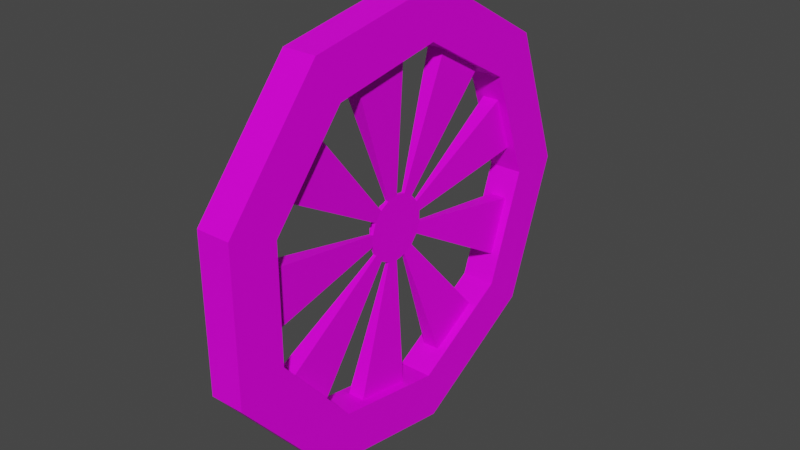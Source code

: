 # Source: Wheel.blend  (saved by Blender 2.82.7; exported with 4.5.12 LTS)
import bpy
from mathutils import Matrix  # noqa: F401  (used for matrix-valued properties, if any)

bpy.ops.wm.read_factory_settings(use_empty=True)
scene = bpy.context.scene
scene.name = 'Scene'

# ---- collections
col_collection = bpy.data.collections.new('Collection'); scene.collection.children.link(col_collection)

# ---- images (referenced by path relative to the original .blend; pixels are not part of the script)
import os
ASSET_DIR = os.environ.get("B2B_ASSET_DIR", "")  # directory of the original .blend (textures are referenced by path, not embedded)
HERE = os.path.dirname(os.path.abspath(__file__))  # packed textures are extracted next to this script under _unpacked/

def load_image(name, relpath, width, height, colorspace="sRGB"):
    """Load a texture the original file referenced (path relative to the .blend, or extracted next to this script)."""
    p = next((c for c in (os.path.join(HERE, relpath), os.path.join(ASSET_DIR, relpath)) if relpath and os.path.exists(c)), "")
    if p:
        img = bpy.data.images.load(p, check_existing=True)
        img.name = name
    else:  # same state as the original file: an image datablock whose file is absent (Cycles renders it pink)
        img = bpy.data.images.new(name, width, height)
        img.source = "FILE"
        img.filepath = "//" + (relpath or name)
    img.colorspace_settings.name = colorspace
    return img
img_material_png = load_image('Material.png', 'Material.png', 1024, 1024, 'sRGB')
img_locomotiva_psd_007 = load_image('Locomotiva.psd.007', 'Locomotiva.psd', 1024, 1024, 'sRGB')

# ---- materials (node trees are filled in below, after node groups)
mat_material_021 = bpy.data.materials.new('Material.021')
mat_material_021.use_transparent_shadow = False
mat_material_020 = bpy.data.materials.new('Material.020')
mat_material_020.use_transparent_shadow = False

# ---- material node trees
mat_material_021.use_nodes = True; mat_material_021.node_tree.nodes.clear()
_N = mat_material_021.node_tree.nodes; _L = mat_material_021.node_tree.links
n0 = _N.new('ShaderNodeOutputMaterial'); n0.name = 'Material Output'; n0.location = (300, 300)
n1 = _N.new('ShaderNodeBsdfPrincipled'); n1.name = 'Principled BSDF'; n1.location = (10, 300)
n1.distribution = 'GGX'
n1.subsurface_method = 'BURLEY'
n1.inputs[3].default_value = 1.45
n1.inputs[13].default_value = 0.2
n1.inputs[27].default_value = (0.0, 0.0, 0.0, 1.0)
n1.inputs[28].default_value = 1.0
n2 = _N.new('ShaderNodeTexImage'); n2.name = 'Image Texture.001'; n2.location = (-257, 235)
n2.image = img_material_png
_L.new(n1.outputs[0], n0.inputs[0])
_L.new(n2.outputs[0], n1.inputs[0])
n0.is_active_output = True
mat_material_020.use_nodes = True; mat_material_020.node_tree.nodes.clear()
_N = mat_material_020.node_tree.nodes; _L = mat_material_020.node_tree.links
n0 = _N.new('ShaderNodeOutputMaterial'); n0.name = 'Material Output'; n0.location = (300, 300)
n1 = _N.new('ShaderNodeBsdfPrincipled'); n1.name = 'Principled BSDF'; n1.location = (10, 300)
n1.distribution = 'GGX'
n1.subsurface_method = 'BURLEY'
n1.inputs[3].default_value = 1.45
n1.inputs[27].default_value = (0.0, 0.0, 0.0, 1.0)
n1.inputs[28].default_value = 1.0
n2 = _N.new('ShaderNodeTexImage'); n2.name = 'Image Texture'; n2.location = (-402, 105)
n2.image = img_locomotiva_psd_007
_L.new(n1.outputs[0], n0.inputs[0])
_L.new(n2.outputs[0], n1.inputs[0])
n0.is_active_output = True

# ---- world
world_world = bpy.data.worlds.new('World'); scene.world = world_world
world_world.use_nodes = True; world_world.node_tree.nodes.clear()
_N = world_world.node_tree.nodes; _L = world_world.node_tree.links
n0 = _N.new('ShaderNodeOutputWorld'); n0.name = 'World Output'; n0.location = (300, 300)
n1 = _N.new('ShaderNodeBackground'); n1.name = 'Background'; n1.location = (10, 300)
n1.inputs[0].default_value = (0.05088, 0.05088, 0.05088, 1.0)
_L.new(n1.outputs[0], n0.inputs[0])
n0.is_active_output = True
world_world.color = (0.05088, 0.05088, 0.05088)
world_world.use_sun_shadow = False
world_world.sun_shadow_jitter_overblur = 0.0

# ---- meshes
me_plane_015 = bpy.data.meshes.new('Plane.015')
me_plane_015.from_pydata([(-0.7381, 0.04385, 0.3311), (-0.7381, -0.004575, 0.3396), (-0.7381, -0.012, 0.3308), (-0.7381, -0.01571, 0.3206), (-0.7381, -0.01571, 0.309), (-0.7381, -0.012, 0.2988), (-0.7381, -0.004575, 0.29), (-0.7381, 0.004821, 0.2846), (-0.7381, 0.01619, 0.2826), (-0.7381, 0.02688, 0.2844), (-0.7381, 0.03688, 0.2902), (-0.7381, 0.04385, 0.2985), (-0.7381, 0.0478, 0.3094), (-0.7381, 0.0478, 0.3202), (-0.7263, 0.03688, 0.3394), (-0.7263, 0.02688, 0.3452), (-0.7263, -0.004575, 0.3396), (-0.7263, -0.01571, 0.3206), (-0.7263, -0.01571, 0.309), (-0.7263, 0.004821, 0.2846), (-0.7263, 0.01619, 0.2826), (-0.7263, 0.04385, 0.2985), (-0.7263, 0.0478, 0.3202), (-0.7263, 0.01619, 0.347), (-0.7263, 0.004821, 0.345), (-0.7263, -0.012, 0.3308), (-0.7263, -0.012, 0.2988), (-0.7263, -0.004575, 0.29), (-0.7263, 0.02688, 0.2844), (-0.7263, 0.03688, 0.2902), (-0.7263, 0.0478, 0.3094), (-0.7263, 0.04385, 0.3311), (-0.7263, 0.03919, 0.3421), (-0.7263, 0.02808, 0.3485), (-0.7263, 0.01621, 0.3506), (-0.7263, 0.003578, 0.3484), (-0.7263, -0.006863, 0.3424), (-0.7263, -0.01511, 0.3325), (-0.7263, -0.01923, 0.3212), (-0.7263, -0.01923, 0.3084), (-0.7263, -0.01511, 0.2971), (-0.7263, -0.006863, 0.2872), (-0.7263, 0.003578, 0.2812), (-0.7263, 0.01621, 0.279), (-0.7263, 0.02808, 0.2811), (-0.7263, 0.03919, 0.2875), (-0.7263, 0.04694, 0.2967), (-0.7263, 0.05133, 0.3088), (-0.7263, 0.05133, 0.3208), (-0.7263, 0.04694, 0.3329), (-0.7217, 0.0311, 0.357), (-0.7217, 0.01626, 0.3596), (-0.7217, 0.0004681, 0.3568), (-0.7217, -0.01258, 0.3493), (-0.7217, -0.02289, 0.337), (-0.7217, -0.02804, 0.3228), (-0.7217, -0.02804, 0.3068), (-0.7217, -0.02289, 0.2926), (-0.7217, 0.0311, 0.2726), (-0.7217, 0.04499, 0.2807), (-0.7217, 0.05467, 0.2922), (-0.7217, 0.06016, 0.3223), (-0.7217, 0.05467, 0.3374), (-0.7263, 0.04499, 0.3489), (-0.7263, 0.0311, 0.357), (-0.7217, 0.04499, 0.3489), (-0.7263, 0.01626, 0.3596), (-0.7263, 0.0004681, 0.3568), (-0.7263, -0.01258, 0.3493), (-0.7263, -0.02289, 0.337), (-0.7263, -0.02804, 0.3228), (-0.7263, -0.02804, 0.3068), (-0.7263, -0.02289, 0.2926), (-0.7263, -0.01258, 0.2803), (-0.7217, -0.01258, 0.2803), (-0.7263, 0.0004681, 0.2728), (-0.7263, 0.01626, 0.27), (-0.7217, 0.0004681, 0.2728), (-0.7217, 0.01626, 0.27), (-0.7263, 0.0311, 0.2726), (-0.7263, 0.04499, 0.2807), (-0.7263, 0.05467, 0.2922), (-0.7263, 0.06016, 0.3073), (-0.7217, 0.06016, 0.3073), (-0.7263, 0.06016, 0.3223), (-0.7263, 0.05467, 0.3374), (-0.7357, 0.1609, 0.4855), (-0.7357, 0.09144, 0.5256), (-0.7123, 0.1609, 0.4855), (-0.7123, 0.09144, 0.5256), (-0.7357, 0.01724, 0.5387), (-0.7357, -0.06172, 0.5248), (-0.7123, 0.01724, 0.5387), (-0.7123, -0.06172, 0.5248), (-0.7357, -0.127, 0.4871), (-0.7357, -0.1785, 0.4257), (-0.7123, -0.127, 0.4871), (-0.7123, -0.1785, 0.4257), (-0.7357, -0.2043, 0.3549), (-0.7357, -0.2043, 0.2747), (-0.7123, -0.2043, 0.3549), (-0.7123, -0.2043, 0.2747), (-0.7357, -0.1785, 0.2039), (-0.7357, -0.127, 0.1425), (-0.7123, -0.1785, 0.2039), (-0.7123, -0.127, 0.1425), (-0.7357, -0.06172, 0.1048), (-0.7357, 0.01724, 0.09089), (-0.7123, -0.06172, 0.1048), (-0.7123, 0.01724, 0.09089), (-0.7357, 0.09144, 0.104), (-0.7357, 0.1609, 0.1441), (-0.7123, 0.09144, 0.104), (-0.7123, 0.1609, 0.1441), (-0.7357, 0.2093, 0.2018), (-0.7357, 0.2367, 0.2771), (-0.7123, 0.2093, 0.2018), (-0.7123, 0.2367, 0.2771), (-0.7357, 0.2367, 0.3525), (-0.7357, 0.2093, 0.4278), (-0.7123, 0.2367, 0.3525), (-0.7123, 0.2093, 0.4278), (-0.7474, -0.1012, 0.5178), (-0.7006, 0.1956, 0.1641), (-0.7006, 0.2504, 0.3148), (-0.7006, 0.1956, 0.4655), (-0.7474, 0.05672, 0.08393), (-0.7474, 0.1956, 0.4655), (-0.7474, 0.2504, 0.3148), (-0.7006, 0.05672, 0.08393), (-0.7474, 0.2495, 0.1189), (-0.7474, 0.06894, 0.01466), (-0.7474, -0.1364, 0.05086), (-0.7474, -0.2704, 0.2106), (-0.7474, -0.2704, 0.419), (-0.7474, -0.1364, 0.5787), (-0.7474, 0.06894, 0.6149), (-0.7474, 0.3208, 0.3148), (-0.7474, 0.2495, 0.5107), (-0.7474, 0.1956, 0.1641), (-0.7474, -0.1012, 0.1118), (-0.7474, -0.2043, 0.2346), (-0.7474, -0.2043, 0.395), (-0.7474, 0.05672, 0.5457), (-0.7006, 0.2495, 0.1189), (-0.7006, 0.06894, 0.01466), (-0.7006, -0.1364, 0.05086), (-0.7006, -0.2704, 0.2106), (-0.7006, -0.2704, 0.419), (-0.7006, -0.1364, 0.5787), (-0.7006, 0.06894, 0.6149), (-0.7006, 0.3208, 0.3148), (-0.7006, 0.2495, 0.5107), (-0.7006, -0.1012, 0.1118), (-0.7006, -0.2043, 0.2346), (-0.7006, -0.2043, 0.395), (-0.7006, -0.1012, 0.5178), (-0.7006, 0.05672, 0.5457), (-0.7381, 0.004821, 0.345), (-0.7381, 0.01619, 0.347), (-0.7381, 0.02688, 0.3452), (-0.7381, 0.03688, 0.3394)], [], [(21, 11, 0, 31), (26, 18, 4, 5), (30, 21, 11, 12), (15, 14, 161, 160), (19, 27, 6, 7), (31, 22, 13, 0), (24, 23, 159, 158), (28, 20, 8, 9), (25, 16, 1, 2), (21, 29, 10, 11), (18, 17, 3, 4), (14, 31, 0, 161), (27, 26, 5, 6), (23, 15, 160, 159), (16, 24, 158, 1), (20, 19, 7, 8), (159, 160, 161, 0, 13, 12, 11, 10, 9, 8, 7, 6, 5, 4, 3, 2, 1, 158), (22, 30, 12, 13), (38, 37, 25, 17), (45, 44, 28, 29), (46, 21, 31, 49), (40, 39, 18, 26), (47, 46, 21, 30), (33, 32, 14, 15), (42, 41, 27, 19), (49, 48, 22, 31), (35, 34, 23, 24), (44, 43, 20, 28), (37, 36, 16, 25), (46, 45, 29, 21), (39, 38, 17, 18), (32, 49, 31, 14), (41, 40, 26, 27), (34, 33, 15, 23), (36, 35, 24, 16), (43, 42, 19, 20), (79, 76, 43, 44), (69, 68, 36, 37), (73, 72, 40, 41), (81, 80, 45, 46), (80, 79, 44, 45), (63, 85, 49, 32), (85, 84, 48, 49), (66, 64, 33, 34), (68, 67, 35, 36), (67, 66, 34, 35), (84, 82, 47, 48), (71, 70, 38, 39), (70, 69, 37, 38), (76, 75, 42, 43), (82, 81, 46, 47), (72, 71, 39, 40), (75, 73, 41, 42), (48, 47, 30, 22), (64, 63, 32, 33), (76, 79, 58, 78), (68, 69, 54, 53), (72, 73, 74, 57), (80, 81, 60, 59), (79, 80, 59, 58), (85, 63, 65, 62), (84, 85, 62, 61), (64, 66, 51, 50), (67, 68, 53, 52), (66, 67, 52, 51), (82, 84, 61, 83), (70, 71, 56, 55), (69, 70, 55, 54), (85, 62, 60, 81), (81, 82, 83, 60), (71, 72, 57, 56), (73, 75, 77, 74), (50, 51, 52, 53, 54, 55, 56, 57, 74, 77, 78, 58, 59, 60, 83, 61, 62, 65), (63, 64, 50, 65), (104, 57, 72, 102), (111, 80, 59, 113), (102, 72, 73, 103), (112, 58, 79, 110), (91, 67, 52, 93), (105, 74, 57, 104), (110, 79, 80, 111), (119, 85, 62, 121), (92, 51, 66, 90), (113, 59, 58, 112), (120, 61, 84, 118), (90, 66, 67, 91), (99, 71, 56, 101), (118, 84, 85, 119), (93, 52, 51, 92), (100, 55, 70, 98), (121, 62, 61, 120), (98, 70, 71, 99), (107, 76, 78, 109), (87, 64, 50, 89), (101, 56, 55, 100), (108, 77, 75, 106), (115, 82, 83, 117), (88, 65, 63, 86), (106, 75, 76, 107), (116, 60, 81, 114), (86, 63, 64, 87), (78, 76, 75, 77), (127, 86, 87, 143), (157, 89, 88, 125), (143, 87, 89, 157), (97, 54, 53, 96), (122, 91, 93, 156), (157, 92, 90, 143), (143, 90, 91, 122), (103, 73, 74, 105), (156, 96, 94, 122), (122, 94, 95, 142), (155, 97, 96, 156), (94, 68, 69, 95), (154, 101, 100, 155), (141, 99, 101, 154), (155, 100, 98, 142), (117, 83, 60, 116), (140, 103, 105, 153), (153, 105, 104, 154), (141, 102, 103, 140), (95, 69, 54, 97), (129, 109, 108, 153), (140, 106, 107, 126), (153, 108, 106, 140), (89, 50, 65, 88), (126, 107, 109, 129), (154, 104, 102, 141), (129, 112, 110, 126), (126, 110, 111, 139), (123, 113, 112, 129), (114, 81, 82, 115), (139, 114, 115, 128), (124, 117, 116, 123), (128, 115, 117, 124), (109, 78, 77, 108), (124, 120, 118, 128), (128, 118, 119, 127), (125, 121, 120, 124), (96, 53, 68, 94), (142, 95, 97, 155), (156, 93, 92, 157), (125, 88, 86, 127), (123, 116, 114, 139), (127, 119, 121, 125), (139, 111, 113, 123), (142, 98, 99, 141), (150, 136, 135, 149), (152, 138, 136, 150), (144, 130, 137, 151), (151, 137, 138, 152), (145, 131, 130, 144), (146, 132, 131, 145), (147, 133, 132, 146), (148, 134, 133, 147), (149, 135, 134, 148), (141, 133, 134, 142), (139, 130, 131, 126), (127, 138, 137, 128), (142, 134, 135, 122), (126, 131, 132, 140), (122, 135, 136, 143), (140, 132, 133, 141), (128, 137, 130, 139), (143, 136, 138, 127), (154, 155, 148, 147), (123, 129, 145, 144), (125, 124, 151, 152), (155, 156, 149, 148), (129, 153, 146, 145), (156, 157, 150, 149), (153, 154, 147, 146), (124, 123, 144, 151), (157, 125, 152, 150), (29, 28, 9, 10), (17, 25, 2, 3)])
_uv = me_plane_015.uv_layers.new(name='UVMap')
_uv.uv.foreach_set('vector', [0.1237, 0.7925, 0.1256, 0.7925, 0.1256, 0.7872, 0.1237, 0.7872, 0.1356, 0.5884, 0.1356, 0.5884, 0.1357, 0.5884, 0.1357, 0.5884, 0.04468, 0.5564, 0.04468, 0.5573, 0.04562, 0.5573, 0.04562, 0.5564, 0.1251, 0.5896, 0.1251, 0.5895, 0.125, 0.5895, 0.125, 0.5896, 0.1252, 0.5898, 0.1252, 0.5899, 0.1253, 0.5899, 0.1253, 0.5898, 0.04468, 0.5547, 0.04468, 0.5555, 0.04562, 0.5555, 0.04562, 0.5547, 0.1251, 0.5898, 0.1251, 0.5897, 0.125, 0.5897, 0.125, 0.5898, 0.1252, 0.5896, 0.1252, 0.5897, 0.1253, 0.5897, 0.1253, 0.5896, 0.1356, 0.5886, 0.1356, 0.5887, 0.1357, 0.5887, 0.1357, 0.5886, 0.04468, 0.5573, 0.04468, 0.558, 0.04562, 0.558, 0.04562, 0.5573, 0.1356, 0.5884, 0.1356, 0.5885, 0.1357, 0.5885, 0.1357, 0.5884, 0.04468, 0.554, 0.04468, 0.5547, 0.04562, 0.5547, 0.04562, 0.554, 0.1356, 0.5883, 0.1356, 0.5884, 0.1357, 0.5884, 0.1357, 0.5883, 0.1251, 0.5897, 0.1251, 0.5896, 0.125, 0.5896, 0.125, 0.5897, 0.1251, 0.5899, 0.1251, 0.5898, 0.125, 0.5898, 0.125, 0.5899, 0.1252, 0.5897, 0.1252, 0.5898, 0.1253, 0.5898, 0.1253, 0.5897, 0.2814, 0.9164, 0.2814, 0.9162, 0.2813, 0.916, 0.2812, 0.9158, 0.281, 0.9157, 0.2808, 0.9157, 0.2806, 0.9157, 0.2804, 0.9158, 0.2803, 0.916, 0.2802, 0.9162, 0.2802, 0.9164, 0.2803, 0.9166, 0.2804, 0.9167, 0.2806, 0.9168, 0.2808, 0.9169, 0.281, 0.9168, 0.2812, 0.9167, 0.2813, 0.9166, 0.04468, 0.5555, 0.04468, 0.5564, 0.04562, 0.5564, 0.04562, 0.5555, 0.2731, 0.922, 0.2732, 0.9222, 0.2732, 0.9222, 0.2732, 0.922, 0.2741, 0.9214, 0.2739, 0.9213, 0.2739, 0.9213, 0.2741, 0.9214, 0.2743, 0.9216, 0.2742, 0.9216, 0.2742, 0.9222, 0.2743, 0.9222, 0.2732, 0.9216, 0.2731, 0.9218, 0.2732, 0.9218, 0.2732, 0.9216, 0.2743, 0.9218, 0.2743, 0.9216, 0.2742, 0.9216, 0.2743, 0.9218, 0.2739, 0.9225, 0.2741, 0.9224, 0.2741, 0.9223, 0.2739, 0.9224, 0.2735, 0.9213, 0.2733, 0.9214, 0.2733, 0.9214, 0.2735, 0.9213, 0.2743, 0.9222, 0.2743, 0.922, 0.2743, 0.922, 0.2742, 0.9222, 0.2735, 0.9225, 0.2737, 0.9225, 0.2737, 0.9225, 0.2735, 0.9224, 0.2739, 0.9213, 0.2737, 0.9212, 0.2737, 0.9213, 0.2739, 0.9213, 0.2732, 0.9222, 0.2733, 0.9224, 0.2733, 0.9223, 0.2732, 0.9222, 0.2743, 0.9216, 0.2741, 0.9214, 0.2741, 0.9214, 0.2742, 0.9216, 0.2731, 0.9218, 0.2731, 0.922, 0.2732, 0.922, 0.2732, 0.9218, 0.2741, 0.9224, 0.2743, 0.9222, 0.2742, 0.9222, 0.2741, 0.9223, 0.2733, 0.9214, 0.2732, 0.9216, 0.2732, 0.9216, 0.2733, 0.9214, 0.2737, 0.9225, 0.2739, 0.9225, 0.2739, 0.9224, 0.2737, 0.9225, 0.2733, 0.9224, 0.2735, 0.9225, 0.2735, 0.9224, 0.2733, 0.9223, 0.2737, 0.9212, 0.2735, 0.9213, 0.2735, 0.9213, 0.2737, 0.9213, 0.08648, 0.4836, 0.08622, 0.4836, 0.08622, 0.4837, 0.08642, 0.4838, 0.08553, 0.4848, 0.08571, 0.485, 0.08581, 0.4849, 0.08566, 0.4847, 0.08571, 0.4838, 0.08553, 0.484, 0.08566, 0.4841, 0.08581, 0.4839, 0.08689, 0.484, 0.08672, 0.4838, 0.08662, 0.4839, 0.08676, 0.4841, 0.08672, 0.4838, 0.08648, 0.4836, 0.08642, 0.4838, 0.08662, 0.4839, 0.08672, 0.485, 0.08689, 0.4848, 0.08676, 0.4847, 0.08662, 0.4849, 0.08689, 0.4848, 0.08699, 0.4845, 0.08683, 0.4845, 0.08676, 0.4847, 0.08622, 0.4852, 0.08648, 0.4851, 0.08642, 0.485, 0.08622, 0.485, 0.08571, 0.485, 0.08594, 0.4851, 0.08599, 0.485, 0.08581, 0.4849, 0.08594, 0.4851, 0.08622, 0.4852, 0.08622, 0.485, 0.08599, 0.485, 0.08699, 0.4845, 0.08699, 0.4842, 0.08683, 0.4843, 0.08683, 0.4845, 0.08544, 0.4842, 0.08544, 0.4845, 0.08559, 0.4845, 0.08559, 0.4843, 0.08544, 0.4845, 0.08553, 0.4848, 0.08566, 0.4847, 0.08559, 0.4845, 0.08622, 0.4836, 0.08594, 0.4836, 0.08599, 0.4838, 0.08622, 0.4837, 0.08699, 0.4842, 0.08689, 0.484, 0.08676, 0.4841, 0.08683, 0.4843, 0.08553, 0.484, 0.08544, 0.4842, 0.08559, 0.4843, 0.08566, 0.4841, 0.08594, 0.4836, 0.08571, 0.4838, 0.08581, 0.4839, 0.08599, 0.4838, 0.2743, 0.922, 0.2743, 0.9218, 0.2743, 0.9218, 0.2743, 0.922, 0.08648, 0.4851, 0.08672, 0.485, 0.08662, 0.4849, 0.08642, 0.485, 0.2868, 0.858, 0.2868, 0.8578, 0.2867, 0.8578, 0.2867, 0.858, 0.1222, 0.5623, 0.1222, 0.5603, 0.1214, 0.5603, 0.1215, 0.5623, 0.1222, 0.5531, 0.1222, 0.5511, 0.1215, 0.5511, 0.1214, 0.5531, 0.2893, 0.9087, 0.2893, 0.9089, 0.2894, 0.9089, 0.2894, 0.9087, 0.2868, 0.8578, 0.2868, 0.8575, 0.2867, 0.8575, 0.2867, 0.8578, 0.2893, 0.9097, 0.2893, 0.9099, 0.2894, 0.9099, 0.2894, 0.9097, 0.2893, 0.9095, 0.2893, 0.9097, 0.2894, 0.9097, 0.2894, 0.9095, 0.1216, 0.5921, 0.1216, 0.5945, 0.1224, 0.5945, 0.1224, 0.5921, 0.1216, 0.5971, 0.1216, 0.5993, 0.1224, 0.5993, 0.1224, 0.5971, 0.1216, 0.5945, 0.1216, 0.5971, 0.1224, 0.5971, 0.1224, 0.5945, 0.2893, 0.9092, 0.2893, 0.9095, 0.2894, 0.9095, 0.2894, 0.9092, 0.1222, 0.558, 0.1222, 0.5554, 0.1214, 0.5554, 0.1214, 0.558, 0.1222, 0.5603, 0.1222, 0.558, 0.1214, 0.558, 0.1214, 0.5603, 0.2893, 0.9097, 0.2894, 0.9097, 0.2894, 0.9089, 0.2893, 0.9089, 0.2893, 0.9089, 0.2893, 0.9092, 0.2894, 0.9092, 0.2894, 0.9089, 0.1222, 0.5554, 0.1222, 0.5531, 0.1214, 0.5531, 0.1214, 0.5554, 0.2832, 0.8582, 0.2832, 0.8579, 0.2831, 0.8579, 0.2831, 0.8582, 0.3235, 0.8726, 0.3237, 0.8727, 0.324, 0.8726, 0.3242, 0.8725, 0.3244, 0.8723, 0.3245, 0.872, 0.3245, 0.8717, 0.3244, 0.8715, 0.3242, 0.8712, 0.324, 0.8711, 0.3237, 0.8711, 0.3235, 0.8711, 0.3232, 0.8712, 0.323, 0.8714, 0.3229, 0.8717, 0.3229, 0.872, 0.323, 0.8723, 0.3232, 0.8725, 0.1216, 0.5899, 0.1216, 0.5921, 0.1224, 0.5921, 0.1224, 0.5899, 0.3244, 0.8839, 0.3246, 0.8867, 0.3246, 0.8867, 0.3248, 0.8839, 0.2891, 0.9063, 0.2893, 0.9087, 0.2894, 0.9087, 0.2895, 0.9063, 0.2703, 0.9199, 0.273, 0.9215, 0.2732, 0.9213, 0.2712, 0.9188, 0.324, 0.8869, 0.3238, 0.8839, 0.3237, 0.8839, 0.3236, 0.8869, 0.3238, 0.8525, 0.3239, 0.8555, 0.324, 0.8555, 0.3242, 0.8525, 0.3262, 0.8688, 0.3242, 0.8712, 0.3244, 0.8715, 0.3271, 0.8699, 0.275, 0.9181, 0.274, 0.9211, 0.2742, 0.9213, 0.2763, 0.9188, 0.146, 0.9159, 0.1475, 0.9418, 0.1482, 0.9418, 0.1497, 0.9159, 0.3229, 0.9045, 0.3228, 0.9013, 0.3227, 0.9013, 0.3225, 0.9045, 0.3212, 0.8688, 0.3232, 0.8712, 0.3235, 0.8711, 0.3224, 0.8681, 0.323, 0.8978, 0.3232, 0.901, 0.3233, 0.901, 0.3234, 0.8978, 0.2737, 0.9259, 0.2737, 0.9227, 0.2734, 0.9226, 0.2723, 0.9256, 0.3237, 0.9045, 0.3236, 0.9013, 0.3235, 0.9013, 0.3233, 0.9045, 0.2776, 0.9226, 0.2745, 0.922, 0.2744, 0.9223, 0.2771, 0.9239, 0.3251, 0.8756, 0.324, 0.8726, 0.3237, 0.8727, 0.3237, 0.8759, 0.3237, 0.8426, 0.3236, 0.8394, 0.3235, 0.8394, 0.3233, 0.8426, 0.3203, 0.8739, 0.323, 0.8723, 0.3229, 0.872, 0.3198, 0.8725, 0.2698, 0.9226, 0.2729, 0.922, 0.2729, 0.9217, 0.2698, 0.9212, 0.3225, 0.9045, 0.3223, 0.9013, 0.3223, 0.9013, 0.3221, 0.9045, 0.3242, 0.8425, 0.324, 0.8394, 0.3239, 0.8394, 0.3237, 0.8425, 0.3276, 0.8711, 0.3245, 0.8717, 0.3245, 0.872, 0.3276, 0.8726, 0.3246, 0.8425, 0.3244, 0.8394, 0.3243, 0.8394, 0.3242, 0.8425, 0.3233, 0.8426, 0.3232, 0.8394, 0.3231, 0.8394, 0.3229, 0.8426, 0.2895, 0.9124, 0.2894, 0.9099, 0.2893, 0.9099, 0.2891, 0.9124, 0.2723, 0.9181, 0.2734, 0.9211, 0.2737, 0.9211, 0.2737, 0.9179, 0.146, 0.9418, 0.1444, 0.9159, 0.1437, 0.9159, 0.1422, 0.9418, 0.2763, 0.9249, 0.2742, 0.9225, 0.274, 0.9226, 0.275, 0.9257, 0.2871, 0.8582, 0.2872, 0.8581, 0.2872, 0.8579, 0.2871, 0.8579, 0.3204, 0.9032, 0.3206, 0.9026, 0.3206, 0.9013, 0.3204, 0.9006, 0.3213, 0.9006, 0.3211, 0.9013, 0.3211, 0.9026, 0.3213, 0.9032, 0.3204, 0.9006, 0.3206, 0.9013, 0.3211, 0.9013, 0.3213, 0.9006, 0.3271, 0.8738, 0.3244, 0.8723, 0.3242, 0.8725, 0.3262, 0.8749, 0.3204, 0.8978, 0.3206, 0.8985, 0.3211, 0.8985, 0.3213, 0.8978, 0.3213, 0.9006, 0.3211, 0.8999, 0.3206, 0.8999, 0.3204, 0.9006, 0.3204, 0.9006, 0.3206, 0.8999, 0.3206, 0.8985, 0.3204, 0.8978, 0.3111, 0.9196, 0.3113, 0.9221, 0.3113, 0.9221, 0.3115, 0.9196, 0.3117, 0.9263, 0.3115, 0.9258, 0.3111, 0.9258, 0.3109, 0.9263, 0.3109, 0.9263, 0.3111, 0.9258, 0.3111, 0.9247, 0.3109, 0.9241, 0.3117, 0.9241, 0.3115, 0.9247, 0.3115, 0.9258, 0.3117, 0.9263, 0.2712, 0.925, 0.2732, 0.9225, 0.273, 0.9223, 0.2703, 0.9239, 0.3117, 0.9213, 0.3115, 0.922, 0.3115, 0.9234, 0.3117, 0.9241, 0.3109, 0.9213, 0.3111, 0.922, 0.3115, 0.922, 0.3117, 0.9213, 0.3117, 0.9241, 0.3115, 0.9234, 0.3111, 0.9234, 0.3109, 0.9241, 0.3198, 0.8712, 0.3229, 0.8717, 0.323, 0.8714, 0.3203, 0.8698, 0.3109, 0.9191, 0.3111, 0.9196, 0.3115, 0.9196, 0.3117, 0.9191, 0.3117, 0.9191, 0.3115, 0.9196, 0.3115, 0.9207, 0.3117, 0.9213, 0.3109, 0.9213, 0.3111, 0.9207, 0.3111, 0.9196, 0.3109, 0.9191, 0.3246, 0.9042, 0.3244, 0.9013, 0.3243, 0.9013, 0.3242, 0.9042, 0.3213, 0.9006, 0.3215, 0.8999, 0.3215, 0.8985, 0.3213, 0.8978, 0.3221, 0.8978, 0.3219, 0.8985, 0.3219, 0.8999, 0.3221, 0.9006, 0.3213, 0.8978, 0.3215, 0.8985, 0.3219, 0.8985, 0.3221, 0.8978, 0.3224, 0.8756, 0.3235, 0.8726, 0.3232, 0.8725, 0.3212, 0.8749, 0.3221, 0.9006, 0.3219, 0.8999, 0.3215, 0.8999, 0.3213, 0.9006, 0.3117, 0.9213, 0.3115, 0.9207, 0.3111, 0.9207, 0.3109, 0.9213, 0.3213, 0.9006, 0.3215, 0.9013, 0.3219, 0.9013, 0.3221, 0.9006, 0.3221, 0.9006, 0.3219, 0.9013, 0.3219, 0.9026, 0.3221, 0.9032, 0.3213, 0.9032, 0.3215, 0.9026, 0.3215, 0.9013, 0.3213, 0.9006, 0.2771, 0.9199, 0.2744, 0.9215, 0.2745, 0.9217, 0.2776, 0.9212, 0.3195, 0.8579, 0.3197, 0.8572, 0.3197, 0.8559, 0.3194, 0.8552, 0.3203, 0.8552, 0.3201, 0.8559, 0.3201, 0.8572, 0.3203, 0.8579, 0.3194, 0.8552, 0.3197, 0.8559, 0.3201, 0.8559, 0.3203, 0.8552, 0.3237, 0.8678, 0.3237, 0.8711, 0.324, 0.8711, 0.3251, 0.8681, 0.3203, 0.8552, 0.3201, 0.8545, 0.3197, 0.8545, 0.3194, 0.8552, 0.3194, 0.8552, 0.3197, 0.8545, 0.3197, 0.8532, 0.3195, 0.8525, 0.3203, 0.8525, 0.3201, 0.8532, 0.3201, 0.8545, 0.3203, 0.8552, 0.3115, 0.9258, 0.3113, 0.9233, 0.3113, 0.9233, 0.3111, 0.9258, 0.3109, 0.9241, 0.3111, 0.9247, 0.3115, 0.9247, 0.3117, 0.9241, 0.3213, 0.8978, 0.3211, 0.8985, 0.3211, 0.8999, 0.3213, 0.9006, 0.3213, 0.9032, 0.3211, 0.9026, 0.3206, 0.9026, 0.3204, 0.9032, 0.3203, 0.8579, 0.3201, 0.8572, 0.3197, 0.8572, 0.3195, 0.8579, 0.3195, 0.8525, 0.3197, 0.8532, 0.3201, 0.8532, 0.3203, 0.8525, 0.3221, 0.9032, 0.3219, 0.9026, 0.3215, 0.9026, 0.3213, 0.9032, 0.3109, 0.9241, 0.3111, 0.9234, 0.3111, 0.922, 0.3109, 0.9213, 0.8787, 0.5729, 0.8779, 0.5729, 0.8779, 0.5766, 0.8787, 0.5766, 0.8787, 0.5697, 0.8779, 0.5697, 0.8779, 0.5729, 0.8787, 0.5729, 0.8751, 0.6136, 0.8759, 0.6136, 0.8759, 0.6101, 0.875, 0.6101, 0.875, 0.6101, 0.8759, 0.6101, 0.8759, 0.6066, 0.8751, 0.6066, 0.8795, 0.5728, 0.8804, 0.5728, 0.8804, 0.5697, 0.8795, 0.5697, 0.8795, 0.5765, 0.8804, 0.5765, 0.8804, 0.5728, 0.8795, 0.5728, 0.8448, 0.5975, 0.8456, 0.5975, 0.8456, 0.5946, 0.8448, 0.5946, 0.8448, 0.6012, 0.8456, 0.6012, 0.8456, 0.5975, 0.8448, 0.5975, 0.8448, 0.6041, 0.8456, 0.6041, 0.8456, 0.6012, 0.8448, 0.6012, 0.8345, 0.5402, 0.8336, 0.541, 0.8368, 0.5429, 0.837, 0.5416, 0.837, 0.5334, 0.8368, 0.5321, 0.8336, 0.534, 0.8345, 0.5348, 0.8416, 0.5361, 0.8427, 0.5356, 0.8404, 0.5328, 0.8398, 0.5339, 0.837, 0.5416, 0.8368, 0.5429, 0.8404, 0.5422, 0.8398, 0.5411, 0.8345, 0.5348, 0.8336, 0.534, 0.8323, 0.5375, 0.8336, 0.5375, 0.8398, 0.5411, 0.8404, 0.5422, 0.8427, 0.5394, 0.8416, 0.5389, 0.8336, 0.5375, 0.8323, 0.5375, 0.8336, 0.541, 0.8345, 0.5402, 0.8398, 0.5339, 0.8404, 0.5328, 0.8368, 0.5321, 0.837, 0.5334, 0.8416, 0.5389, 0.8427, 0.5394, 0.8427, 0.5356, 0.8416, 0.5361, 0.2591, 0.9156, 0.2601, 0.9129, 0.2591, 0.9121, 0.2579, 0.9156, 0.2653, 0.9192, 0.2625, 0.9197, 0.2623, 0.921, 0.2659, 0.9203, 0.2671, 0.9142, 0.2671, 0.917, 0.2683, 0.9175, 0.2683, 0.9137, 0.2601, 0.9129, 0.2625, 0.9115, 0.2623, 0.9102, 0.2591, 0.9121, 0.2625, 0.9197, 0.2601, 0.9183, 0.2591, 0.9191, 0.2623, 0.921, 0.2625, 0.9115, 0.2653, 0.912, 0.2659, 0.9109, 0.2623, 0.9102, 0.2601, 0.9183, 0.2591, 0.9156, 0.2579, 0.9156, 0.2591, 0.9191, 0.2671, 0.917, 0.2653, 0.9192, 0.2659, 0.9203, 0.2683, 0.9175, 0.2653, 0.912, 0.2671, 0.9142, 0.2683, 0.9137, 0.2659, 0.9109, 0.1252, 0.5895, 0.1252, 0.5896, 0.1253, 0.5896, 0.1253, 0.5895, 0.1356, 0.5885, 0.1356, 0.5886, 0.1357, 0.5886, 0.1357, 0.5885])
me_plane_015.materials.append(mat_material_021)
me_plane_015.materials.append(mat_material_020)
me_plane_015.use_remesh_fix_poles = True
me_plane_015.use_remesh_preserve_attributes = False
me_plane_015.use_mirror_vertex_groups = False
me_plane_015.update()

# ---- objects
ob_ruote_010 = bpy.data.objects.new('Ruote.010', me_plane_015)

# ---- transforms, parenting, visibility, modifiers, constraints
ob_ruote_010.location = (0.7252, -0.01515, -0.3166)
ob_ruote_010.lineart.crease_threshold = 0.0
_vg = ob_ruote_010.vertex_groups.new(name='Group')

# ---- collection membership
col_collection.objects.link(ob_ruote_010)

# ---- scene / render settings (as saved in the file)
scene.frame_start = 1; scene.frame_end = 250; scene.frame_set(18)
scene.render.engine = 'BLENDER_EEVEE_NEXT'
scene.cycles.use_denoising = False
scene.cycles.samples = 128
scene.cycles.sampling_pattern = 'TABULATED_SOBOL'
scene.cycles.use_adaptive_sampling = False
scene.cycles.use_light_tree = False
scene.view_settings.view_transform = 'Filmic'
bpy.context.view_layer.update()

# ---- added for rendering (the .blend has no active camera and no usable light): camera, sun
cam_auto = bpy.data.cameras.new('AutoCamera')
cam_auto.lens = 50.0
cam_auto.sensor_width = 36.0
cam_auto.clip_end = 1000.0
ob_auto_camera = bpy.data.objects.new('AutoCamera', cam_auto)
scene.collection.objects.link(ob_auto_camera)
ob_auto_camera.location = (0.78188, -0.92678, 0.622794)
ob_auto_camera.rotation_euler = (1.09748, -7.21219e-08, 0.694738)
scene.camera = ob_auto_camera
light_auto_sun = bpy.data.lights.new('AutoSun', 'SUN')
light_auto_sun.energy = 3.0
light_auto_sun.angle = 0.0523599
ob_auto_sun = bpy.data.objects.new('AutoSun', light_auto_sun)
scene.collection.objects.link(ob_auto_sun)
ob_auto_sun.rotation_euler = (0.872665, 0.174533, 0.523599)
bpy.context.view_layer.update()
